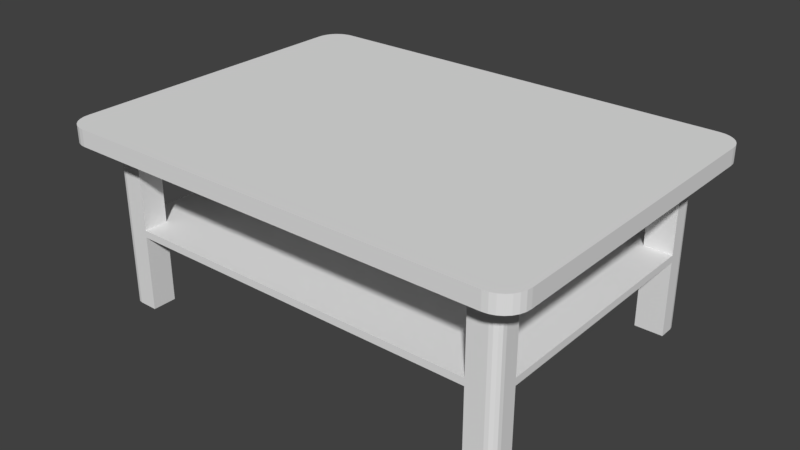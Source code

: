 # Source: coffee.blend  (saved by Blender 2.77.0; exported with 4.5.12 LTS)
import bpy
from mathutils import Matrix  # noqa: F401  (used for matrix-valued properties, if any)

bpy.ops.wm.read_factory_settings(use_empty=True)
scene = bpy.context.scene
scene.name = 'Scene'

# ---- collections
col_collection_1 = bpy.data.collections.new('Collection 1'); scene.collection.children.link(col_collection_1)

# ---- world
world_world = bpy.data.worlds.new('World'); scene.world = world_world
world_world.color = (0.05088, 0.05088, 0.05088)
world_world.use_sun_shadow = False
world_world.sun_shadow_jitter_overblur = 0.0
world_world.cycles.sampling_method = 'MANUAL'

# ---- meshes
me_cube_001 = bpy.data.meshes.new('Cube.001')
me_cube_001.from_pydata([(0.2136, 0.2055, 0.009845), (0.2136, 0.2055, -0.009845), (0.2136, -0.2055, 0.009845), (0.2136, -0.2055, -0.009845), (0.2807, 0.1703, 0.009845), (0.2807, -0.1703, 0.009845), (0.2807, -0.1703, -0.009845), (0.2807, 0.1703, -0.009845), (0.2136, 0.1703, 0.009845), (0.2136, -0.1703, 0.009845), (0.2136, 0.1703, -0.009845), (0.2136, -0.1703, -0.009845), (0.0, 0.2055, 0.009845), (0.0, 0.2055, -0.009845), (0.0, -0.2055, 0.009845), (0.0, -0.2055, -0.009845), (0.0, -0.1703, -0.009845), (0.0, 0.1703, -0.009845), (0.0, -0.1703, 0.009845), (0.0, 0.1703, 0.009845), (0.2472, 0.2055, 0.009845), (0.2472, -0.2055, -0.009845), (0.2472, 0.2055, -0.009845), (0.2472, -0.2055, 0.009845), (0.2472, -0.1703, 0.009845), (0.2472, 0.1703, 0.009845), (0.2807, 0.1417, 0.009845), (0.2807, -0.1417, 0.009845), (0.2807, -0.1417, -0.009845), (0.2807, 0.1417, -0.009845), (0.2136, 0.1417, 0.009845), (0.2136, -0.1417, 0.009845), (0.2136, 0.1417, -0.009845), (0.2136, -0.1417, -0.009845), (0.0, 0.1417, 0.009845), (0.0, -0.1417, 0.009845), (0.2472, 0.1417, -0.009845), (0.2472, -0.1417, -0.009845), (0.2472, 0.1417, 0.009845), (0.2472, -0.1417, 0.009845), (0.2136, -0.1417, -0.2065), (0.2136, -0.1703, -0.2065), (0.2136, 0.1703, -0.2065), (0.2472, -0.1417, -0.2065), (0.2136, 0.1417, -0.2065), (0.2472, 0.1417, -0.2065), (0.2472, -0.1417, -0.1082), (0.2136, -0.1417, -0.1082), (0.2136, -0.1703, -0.1082), (0.2136, 0.1703, -0.1082), (0.2472, 0.1417, -0.1082), (0.2136, 0.1417, -0.1082), (0.2472, 0.1417, -0.1167), (0.2136, 0.1417, -0.1167), (0.2136, 0.1703, -0.1167), (0.2472, -0.1417, -0.1167), (0.2136, -0.1417, -0.1167), (0.2136, -0.1703, -0.1167), (0.0, -0.1417, -0.1167), (0.0, -0.1417, -0.1082), (0.0, -0.1703, -0.1167), (0.0, -0.1703, -0.1082), (0.0, 0.1703, -0.1167), (0.0, 0.1703, -0.1082), (0.0, 0.1417, -0.1082), (0.0, 0.1417, -0.1167), (0.2136, -0.1417, -0.0225), (0.2136, -0.1703, -0.0225), (0.0, -0.1703, -0.0225), (0.0, 0.1703, -0.0225), (0.2136, 0.1703, -0.0225), (0.0, -0.1417, -0.0225), (0.2136, 0.1417, -0.0225), (0.0, 0.1417, -0.0225), (0.2472, 0.1417, -0.0225), (0.2472, -0.1417, -0.0225), (0.2807, -0.1772, -0.009845), (0.2524, -0.2055, -0.009845), (0.28, -0.1835, -0.009845), (0.2779, -0.1895, -0.009845), (0.2746, -0.1948, -0.009845), (0.2701, -0.1993, -0.009845), (0.2647, -0.2027, -0.009845), (0.2587, -0.2048, -0.009845), (0.2524, -0.2055, 0.009845), (0.2807, -0.1772, 0.009845), (0.2587, -0.2048, 0.009845), (0.2647, -0.2027, 0.009845), (0.2701, -0.1993, 0.009845), (0.2746, -0.1948, 0.009845), (0.2779, -0.1895, 0.009845), (0.28, -0.1835, 0.009845), (0.2524, 0.2055, -0.009845), (0.2807, 0.1772, -0.009845), (0.2587, 0.2048, -0.009845), (0.2647, 0.2027, -0.009845), (0.2701, 0.1993, -0.009845), (0.2746, 0.1948, -0.009845), (0.2779, 0.1895, -0.009845), (0.28, 0.1835, -0.009845), (0.2807, 0.1772, 0.009845), (0.2524, 0.2055, 0.009845), (0.28, 0.1835, 0.009845), (0.2779, 0.1895, 0.009845), (0.2746, 0.1948, 0.009845), (0.2701, 0.1993, 0.009845), (0.2647, 0.2027, 0.009845), (0.2587, 0.2048, 0.009845), (0.2362, -0.1703, -0.009845), (0.2472, -0.1593, -0.009845), (0.2581, -0.1703, -0.009845), (0.2472, -0.1812, -0.009845), (0.2404, -0.1694, -0.009845), (0.244, -0.167, -0.009845), (0.2464, -0.1635, -0.009845), (0.2472, 0.1593, -0.009845), (0.2362, 0.1703, -0.009845), (0.2472, 0.1812, -0.009845), (0.2581, 0.1703, -0.009845), (0.2464, 0.1635, -0.009845), (0.244, 0.167, -0.009845), (0.2404, 0.1694, -0.009845), (0.2472, -0.1593, -0.2065), (0.2362, -0.1703, -0.2065), (0.2464, -0.1635, -0.2065), (0.244, -0.167, -0.2065), (0.2404, -0.1694, -0.2065), (0.2362, 0.1703, -0.2065), (0.2472, 0.1593, -0.2065), (0.2404, 0.1694, -0.2065), (0.244, 0.167, -0.2065), (0.2464, 0.1635, -0.2065), (0.2362, -0.1703, -0.1082), (0.2472, -0.1593, -0.1082), (0.2404, -0.1694, -0.1082), (0.244, -0.167, -0.1082), (0.2464, -0.1635, -0.1082), (0.2472, 0.1593, -0.1082), (0.2362, 0.1703, -0.1082), (0.2464, 0.1635, -0.1082), (0.244, 0.167, -0.1082), (0.2404, 0.1694, -0.1082), (0.2362, 0.1703, -0.1167), (0.2472, 0.1593, -0.1167), (0.2404, 0.1694, -0.1167), (0.244, 0.167, -0.1167), (0.2464, 0.1635, -0.1167), (0.2472, -0.1593, -0.1167), (0.2362, -0.1703, -0.1167), (0.2464, -0.1635, -0.1167), (0.244, -0.167, -0.1167), (0.2404, -0.1694, -0.1167)], [], [(4, 100, 102, 103, 104, 105, 106, 107, 101, 20, 25), (84, 86, 87, 88, 89, 90, 91, 85, 5, 24, 23), (20, 101, 92, 22), (25, 20, 0, 8), (17, 13, 1, 10), (23, 2, 3, 21), (12, 0, 1, 13), (15, 16, 11, 3), (36, 37, 75, 74), (23, 24, 9, 2), (38, 25, 8, 30), (5, 85, 76, 6), (10, 1, 22, 117, 116), (115, 36, 50, 137), (27, 5, 6, 28), (30, 8, 19, 34), (2, 9, 18, 14), (2, 14, 15, 3), (8, 0, 12, 19), (56, 55, 43, 40), (37, 109, 133, 46), (26, 4, 25, 38), (100, 4, 7, 93), (108, 11, 48, 132), (118, 117, 22, 92, 94, 95, 96, 97, 98, 99, 93, 7), (0, 20, 22, 1), (5, 27, 39, 24), (27, 26, 38, 39), (44, 42, 127, 129, 130, 131, 128, 45), (10, 32, 72, 70), (9, 31, 35, 18), (31, 30, 34, 35), (4, 26, 29, 7), (26, 27, 28, 29), (3, 11, 108, 111, 21), (37, 36, 29, 28), (24, 39, 31, 9), (39, 38, 30, 31), (17, 10, 70, 69), (32, 36, 74, 72), (143, 52, 45, 128), (55, 147, 122, 43), (57, 56, 40, 41), (148, 57, 41, 123), (132, 48, 57, 148), (54, 142, 127, 42), (52, 53, 44, 45), (53, 54, 42, 44), (110, 109, 37, 28, 6), (36, 115, 118, 7, 29), (11, 33, 47, 48), (33, 37, 46, 47), (32, 10, 49, 51), (36, 32, 51, 50), (10, 116, 138, 49), (41, 40, 43, 122, 124, 125, 126, 123), (49, 54, 62, 63), (61, 59, 58, 60), (49, 138, 142, 54), (46, 133, 147, 55), (137, 50, 52, 143), (54, 53, 65, 62), (64, 63, 62, 65), (56, 53, 52, 55), (55, 52, 50, 46), (46, 50, 51, 47), (47, 51, 53, 56), (51, 49, 63, 64), (56, 57, 60, 58), (48, 47, 59, 61), (57, 48, 61, 60), (47, 51, 64, 59), (59, 64, 65, 58), (58, 65, 53, 56), (73, 69, 70, 72), (66, 72, 74, 75), (68, 71, 66, 67), (71, 73, 72, 66), (33, 11, 67, 66), (37, 33, 66, 75), (11, 16, 68, 67), (100, 93, 99, 102), (102, 99, 98, 103), (103, 98, 97, 104), (104, 97, 96, 105), (105, 96, 95, 106), (106, 95, 94, 107), (107, 94, 92, 101), (84, 77, 83, 86), (86, 83, 82, 87), (87, 82, 81, 88), (88, 81, 80, 89), (89, 80, 79, 90), (90, 79, 78, 91), (91, 78, 76, 85), (84, 23, 21, 77), (108, 112, 113, 114, 109, 110, 111), (115, 119, 120, 121, 116, 117, 118), (143, 128, 131, 146), (146, 131, 130, 145), (145, 130, 129, 144), (144, 129, 127, 142), (148, 123, 126, 151), (151, 126, 125, 150), (150, 125, 124, 149), (149, 124, 122, 147), (108, 132, 134, 112), (112, 134, 135, 113), (113, 135, 136, 114), (114, 136, 133, 109), (115, 137, 139, 119), (119, 139, 140, 120), (120, 140, 141, 121), (121, 141, 138, 116), (137, 143, 146, 139), (139, 146, 145, 140), (140, 145, 144, 141), (141, 144, 142, 138), (132, 148, 151, 134), (134, 151, 150, 135), (135, 150, 149, 136), (136, 149, 147, 133), (21, 111, 110, 6, 76, 78, 79, 80, 81, 82, 83, 77)])
me_cube_001.use_remesh_preserve_volume = False
me_cube_001.use_remesh_preserve_attributes = False
me_cube_001.use_mirror_vertex_groups = False
me_cube_001.update()

# ---- objects
ob_cube = bpy.data.objects.new('Cube', me_cube_001)

# ---- transforms, parenting, visibility, modifiers, constraints
ob_cube.location = (0.0, 0.0, 0.0)
ob_cube.lineart.crease_threshold = 0.0
_m = ob_cube.modifiers.new('Mirror', 'MIRROR')
_m.use_clip = True

# ---- collection membership
col_collection_1.objects.link(ob_cube)

# ---- scene / render settings (as saved in the file)
scene.frame_start = 1; scene.frame_end = 250; scene.frame_set(1)
scene.render.engine = 'BLENDER_EEVEE_NEXT'
scene.render.resolution_percentage = 50
scene.render.dither_intensity = 0.0
scene.cycles.use_denoising = False
scene.cycles.samples = 128
scene.cycles.sampling_pattern = 'TABULATED_SOBOL'
scene.cycles.light_sampling_threshold = 0.0
scene.cycles.use_adaptive_sampling = False
scene.cycles.use_light_tree = False
scene.cycles.blur_glossy = 0.0
scene.cycles.sample_clamp_indirect = 0.0
scene.view_settings.view_transform = 'Standard'
bpy.context.view_layer.update()

# ---- added for rendering (the .blend has no active camera and no usable light): camera, sun
cam_auto = bpy.data.cameras.new('AutoCamera')
cam_auto.lens = 50.0
cam_auto.sensor_width = 36.0
cam_auto.clip_end = 1000.0
ob_auto_camera = bpy.data.objects.new('AutoCamera', cam_auto)
scene.collection.objects.link(ob_auto_camera)
ob_auto_camera.location = (0.674207, -0.809048, 0.441035)
ob_auto_camera.rotation_euler = (1.09748, -7.21219e-08, 0.694738)
scene.camera = ob_auto_camera
light_auto_sun = bpy.data.lights.new('AutoSun', 'SUN')
light_auto_sun.energy = 3.0
light_auto_sun.angle = 0.0523599
ob_auto_sun = bpy.data.objects.new('AutoSun', light_auto_sun)
scene.collection.objects.link(ob_auto_sun)
ob_auto_sun.rotation_euler = (0.872665, 0.174533, 0.523599)
bpy.context.view_layer.update()
